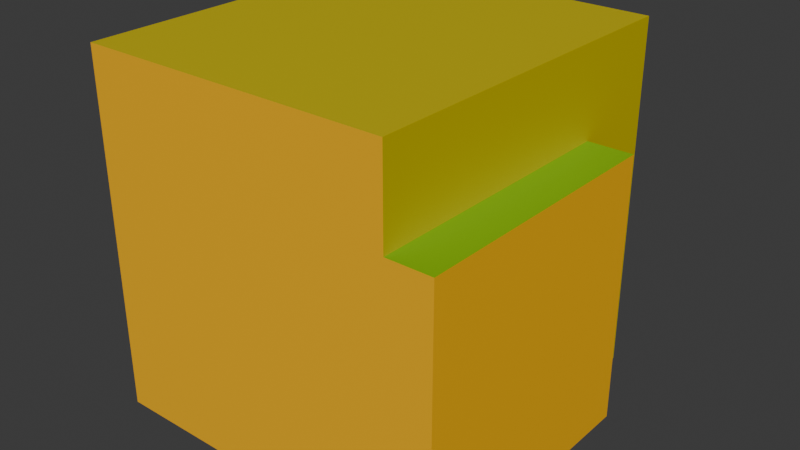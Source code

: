 # Source: slitted_block_edge_corner_2.blend  (saved by Blender 4.2.67; exported with 4.5.12 LTS)
import bpy
from mathutils import Matrix  # noqa: F401  (used for matrix-valued properties, if any)

bpy.ops.wm.read_factory_settings(use_empty=True)
scene = bpy.context.scene
scene.name = 'Scene'

# ---- collections
col_collection = bpy.data.collections.new('Collection'); scene.collection.children.link(col_collection)

# ---- materials (node trees are filled in below, after node groups)
mat_material = bpy.data.materials.new('Material')
mat_material.alpha_threshold = 0.0
mat_material.roughness = 0.5
mat_material.line_color = (0.0, 0.0, 0.0, 1.0)
mat_paintable_0 = bpy.data.materials.new('paintable-0')
mat_paintable_1 = bpy.data.materials.new('paintable-1')
mat_paintable_2 = bpy.data.materials.new('paintable-2')

# ---- material node trees
mat_material.use_nodes = True; mat_material.node_tree.nodes.clear()
_N = mat_material.node_tree.nodes; _L = mat_material.node_tree.links
n0 = _N.new('ShaderNodeOutputMaterial'); n0.name = 'Material Output'; n0.location = (300, 300)
n1 = _N.new('ShaderNodeBsdfPrincipled'); n1.name = 'Principled BSDF'; n1.location = (10, 300)
n1.inputs[3].default_value = 1.45
_L.new(n1.outputs[0], n0.inputs[0])
n0.is_active_output = True
mat_paintable_0.use_nodes = True; mat_paintable_0.node_tree.nodes.clear()
_N = mat_paintable_0.node_tree.nodes; _L = mat_paintable_0.node_tree.links
n0 = _N.new('ShaderNodeBsdfPrincipled'); n0.name = 'プリンシプルBSDF'; n0.location = (10, 300)
n0.inputs[0].default_value = (1.0, 0.4969, 0.0, 1.0)
n1 = _N.new('ShaderNodeOutputMaterial'); n1.name = 'マテリアル出力'; n1.location = (300, 300)
_L.new(n0.outputs[0], n1.inputs[0])
n1.is_active_output = True
mat_paintable_1.use_nodes = True; mat_paintable_1.node_tree.nodes.clear()
_N = mat_paintable_1.node_tree.nodes; _L = mat_paintable_1.node_tree.links
n0 = _N.new('ShaderNodeBsdfPrincipled'); n0.name = 'プリンシプルBSDF'; n0.location = (10, 300)
n0.inputs[0].default_value = (0.6105, 0.491, 0.0, 1.0)
n1 = _N.new('ShaderNodeOutputMaterial'); n1.name = 'マテリアル出力'; n1.location = (300, 300)
_L.new(n0.outputs[0], n1.inputs[0])
n1.is_active_output = True
mat_paintable_2.use_nodes = True; mat_paintable_2.node_tree.nodes.clear()
_N = mat_paintable_2.node_tree.nodes; _L = mat_paintable_2.node_tree.links
n0 = _N.new('ShaderNodeBsdfPrincipled'); n0.name = 'プリンシプルBSDF'; n0.location = (10, 300)
n0.inputs[0].default_value = (0.2159, 0.491, 0.0, 1.0)
n1 = _N.new('ShaderNodeOutputMaterial'); n1.name = 'マテリアル出力'; n1.location = (300, 300)
_L.new(n0.outputs[0], n1.inputs[0])
n1.is_active_output = True

# ---- world
world_world = bpy.data.worlds.new('World'); scene.world = world_world
world_world.use_nodes = True; world_world.node_tree.nodes.clear()
_N = world_world.node_tree.nodes; _L = world_world.node_tree.links
n0 = _N.new('ShaderNodeOutputWorld'); n0.name = 'World Output'; n0.location = (300, 300)
n1 = _N.new('ShaderNodeBackground'); n1.name = 'Background'; n1.location = (10, 300)
n1.inputs[0].default_value = (0.05088, 0.05088, 0.05088, 1.0)
_L.new(n1.outputs[0], n0.inputs[0])
n0.is_active_output = True
world_world.color = (0.05088, 0.05088, 0.05088)
world_world.sun_shadow_jitter_overblur = 0.0

# ---- meshes
me_cube = bpy.data.meshes.new('Cube')
me_cube.from_pydata([(0.125, 0.0625, 0.0625), (0.125, 0.0625, -0.125), (0.125, -0.125, 0.0625), (0.125, -0.125, -0.125), (-0.125, 0.0625, -0.125), (-0.125, -0.125, 0.0625), (-0.125, -0.125, -0.125), (0.09375, 0.0625, -0.125), (0.09375, -0.125, 0.0625), (0.09375, -0.125, -0.125), (0.09375, 0.0625, 0.0625), (-0.125, 0.125, 0.0625), (-0.125, 0.125, -0.125), (0.09375, 0.125, -0.125), (0.09375, 0.125, 0.0625), (-0.125, -0.125, 0.125), (-0.125, 0.0625, 0.125), (0.09375, -0.125, 0.125), (0.09375, 0.0625, 0.125), (-0.125, 0.125, 0.125), (0.09375, 0.125, 0.125)], [], [(7, 1, 3, 9), (1, 0, 2, 3), (7, 10, 0, 1), (6, 4, 7, 9), (0, 10, 8, 2), (5, 8, 17, 15), (12, 11, 14, 13), (10, 7, 13, 14), (10, 14, 20, 18), (7, 4, 12, 13), (15, 17, 18, 16), (16, 18, 20, 19), (14, 11, 19, 20), (8, 10, 18, 17), (2, 8, 9, 3), (8, 5, 6, 9)])
me_cube.polygons.foreach_set('material_index', [1, 1, 3, 1, 3, 1, 2, 2, 2, 1, 2, 2, 2, 2, 1, 1])
_uv = me_cube.uv_layers.new(name='UVMap')
_uv.uv.foreach_set('vector', [0.3438, 0.5, 0.375, 0.5, 0.375, 0.75, 0.3438, 0.75, 0.375, 0.5, 0.625, 0.5, 0.625, 0.75, 0.375, 0.75, 0.375, 0.4688, 0.625, 0.4688, 0.625, 0.5, 0.375, 0.5, 0.375, 0.0, 0.375, 0.25, 0.3438, 0.5, 0.3438, 0.75, 0.625, 0.5, 0.6562, 0.5, 0.6562, 0.75, 0.625, 0.75, 0.0, 0.0, 0.0, 0.0, 0.0, 0.0, 0.0, 0.0, 0.375, 0.25, 0.625, 0.25, 0.625, 0.4688, 0.3438, 0.5, 0.625, 0.4688, 0.375, 0.4688, 0.375, 0.4688, 0.625, 0.4688, 0.625, 0.4688, 0.625, 0.4688, 0.625, 0.4688, 0.625, 0.4688, 0.3438, 0.5, 0.375, 0.25, 0.375, 0.25, 0.3438, 0.5, 0.625, 0.0, 0.6562, 0.75, 0.6562, 0.5, 0.625, 0.25, 0.625, 0.25, 0.6562, 0.5, 0.6562, 0.5, 0.625, 0.25, 0.625, 0.4688, 0.625, 0.25, 0.625, 0.25, 0.625, 0.4688, 0.6562, 0.75, 0.6562, 0.5, 0.6562, 0.5, 0.6562, 0.75, 0.625, 0.75, 0.6562, 0.75, 0.3438, 0.75, 0.375, 0.75, 0.6562, 0.75, 0.0, 0.0, 0.375, 0.0, 0.3438, 0.75])
me_cube.materials.append(mat_material)
me_cube.materials.append(mat_paintable_0)
me_cube.materials.append(mat_paintable_1)
me_cube.materials.append(mat_paintable_2)
me_cube.use_mirror_vertex_groups = False
me_cube.update()

# ---- objects
ob_cube = bpy.data.objects.new('Cube', me_cube)

# ---- transforms, parenting, visibility, modifiers, constraints
ob_cube.location = (0.0, 0.0, 0.0)
ob_cube.lock_rotations_4d = False
ob_cube.empty_display_type = 'ARROWS'
ob_cube.lineart.crease_threshold = 0.0

# ---- collection membership
col_collection.objects.link(ob_cube)

# ---- scene / render settings (as saved in the file)
scene.frame_start = 1; scene.frame_end = 250; scene.frame_set(1)
scene.render.engine = 'BLENDER_EEVEE_NEXT'
bpy.context.view_layer.update()

# ---- added for rendering (the .blend has no active camera and no usable light): camera, sun
cam_auto = bpy.data.cameras.new('AutoCamera')
cam_auto.lens = 50.0
cam_auto.sensor_width = 36.0
cam_auto.clip_end = 1000.0
ob_auto_camera = bpy.data.objects.new('AutoCamera', cam_auto)
scene.collection.objects.link(ob_auto_camera)
ob_auto_camera.location = (0.400634, -0.480761, 0.320507)
ob_auto_camera.rotation_euler = (1.09748, -7.21219e-08, 0.694738)
scene.camera = ob_auto_camera
light_auto_sun = bpy.data.lights.new('AutoSun', 'SUN')
light_auto_sun.energy = 3.0
light_auto_sun.angle = 0.0523599
ob_auto_sun = bpy.data.objects.new('AutoSun', light_auto_sun)
scene.collection.objects.link(ob_auto_sun)
ob_auto_sun.rotation_euler = (0.872665, 0.174533, 0.523599)
bpy.context.view_layer.update()
